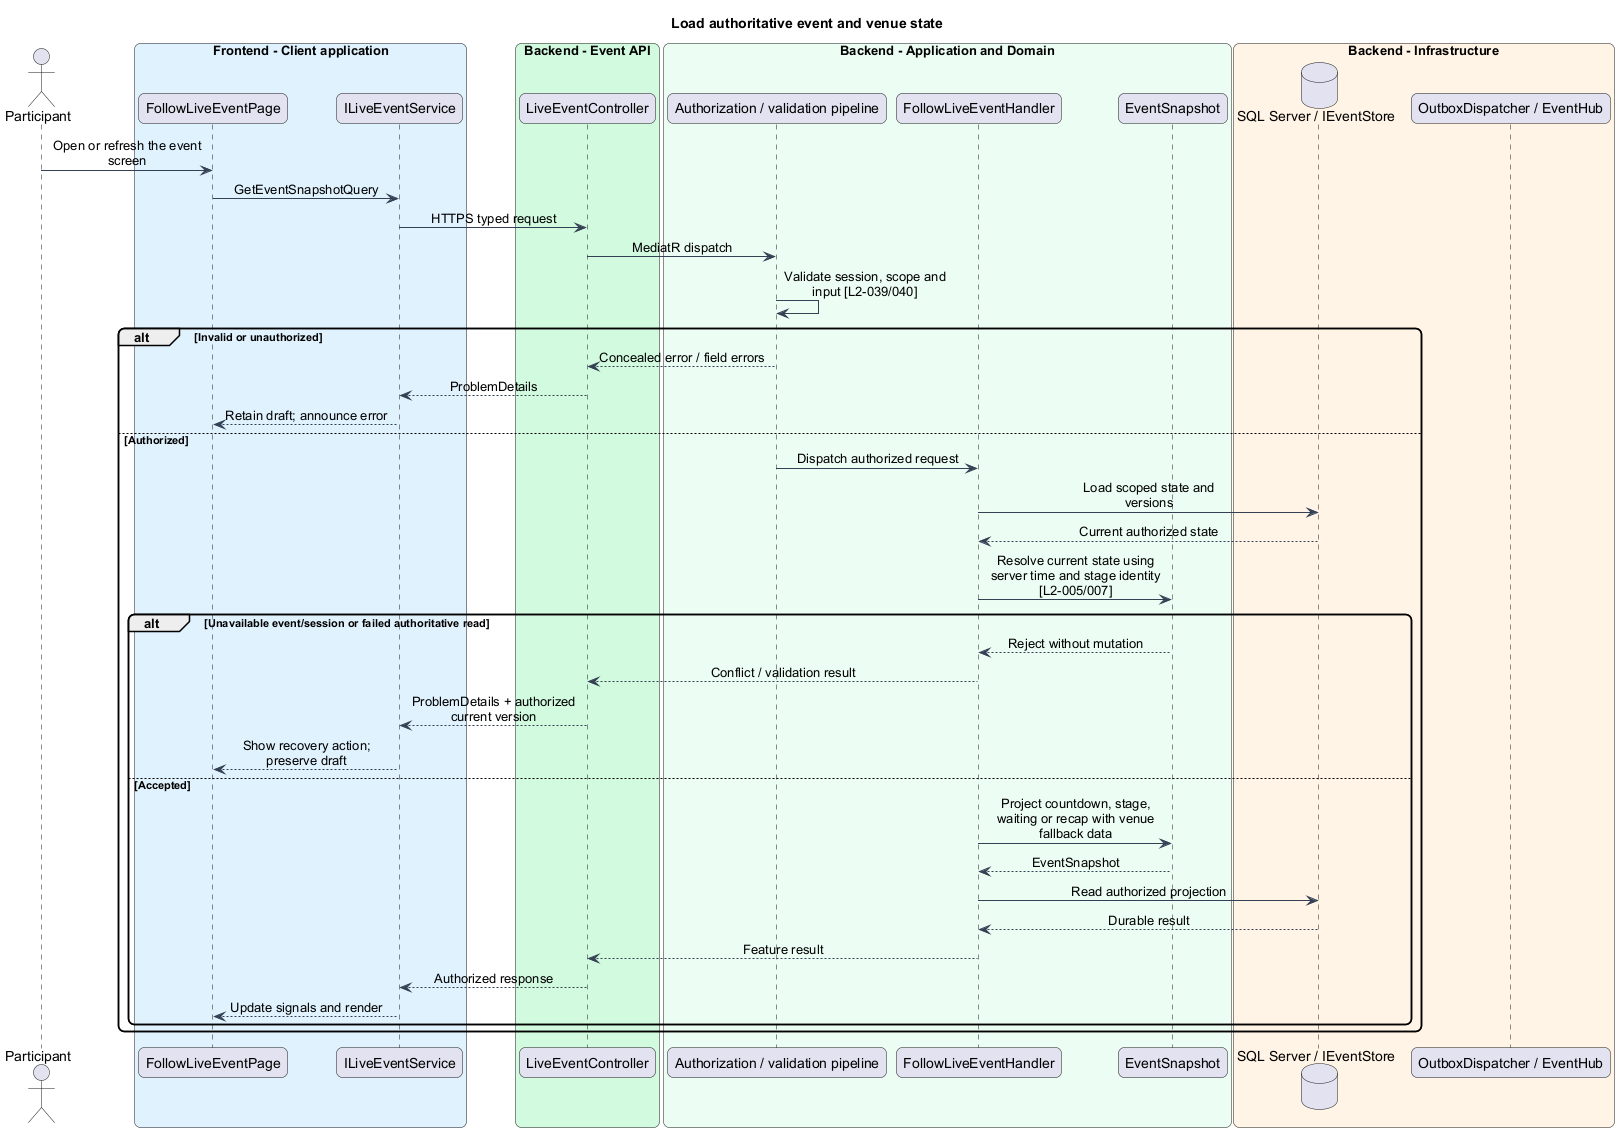

The diagram above was rendered by PlantUML. Its source (embedded in the PNG):
@startuml
skinparam backgroundColor #FFFFFF
skinparam shadowing false
skinparam roundcorner 12
skinparam defaultFontName Arial
skinparam ArrowColor #344054
skinparam classBackgroundColor #F9FAFB
skinparam classBorderColor #344054
skinparam sequenceMessageAlign center
skinparam maxMessageSize 180
title Load authoritative event and venue state
actor "Participant" as actor
box "Frontend - Client application" #E0F2FE
participant "FollowLiveEventPage" as page
participant "ILiveEventService" as client
end box
box "Backend - Event API" #D1FADF
participant "LiveEventController" as controller
end box
box "Backend - Application and Domain" #ECFDF3
participant "Authorization / validation pipeline" as gate
participant "FollowLiveEventHandler" as handler
participant "EventSnapshot" as entity
end box
box "Backend - Infrastructure" #FFF4E5
database "SQL Server / IEventStore" as db
participant "OutboxDispatcher / EventHub" as push
end box
actor -> page : Open or refresh the event screen
page -> client : GetEventSnapshotQuery
client -> controller : HTTPS typed request
controller -> gate : MediatR dispatch
gate -> gate : Validate session, scope and input [L2-039/040]
alt Invalid or unauthorized
gate --> controller : Concealed error / field errors
controller --> client : ProblemDetails
client --> page : Retain draft; announce error
else Authorized
gate -> handler : Dispatch authorized request
handler -> db : Load scoped state and versions
db --> handler : Current authorized state
handler -> entity : Resolve current state using server time and stage identity [L2-005/007]
alt Unavailable event/session or failed authoritative read
entity --> handler : Reject without mutation
handler --> controller : Conflict / validation result
controller --> client : ProblemDetails + authorized current version
client --> page : Show recovery action; preserve draft
else Accepted
handler -> entity : Project countdown, stage, waiting or recap with venue fallback data
entity --> handler : EventSnapshot
handler -> db : Read authorized projection
db --> handler : Durable result
handler --> controller : Feature result
controller --> client : Authorized response
client --> page : Update signals and render
end
end
@enduml